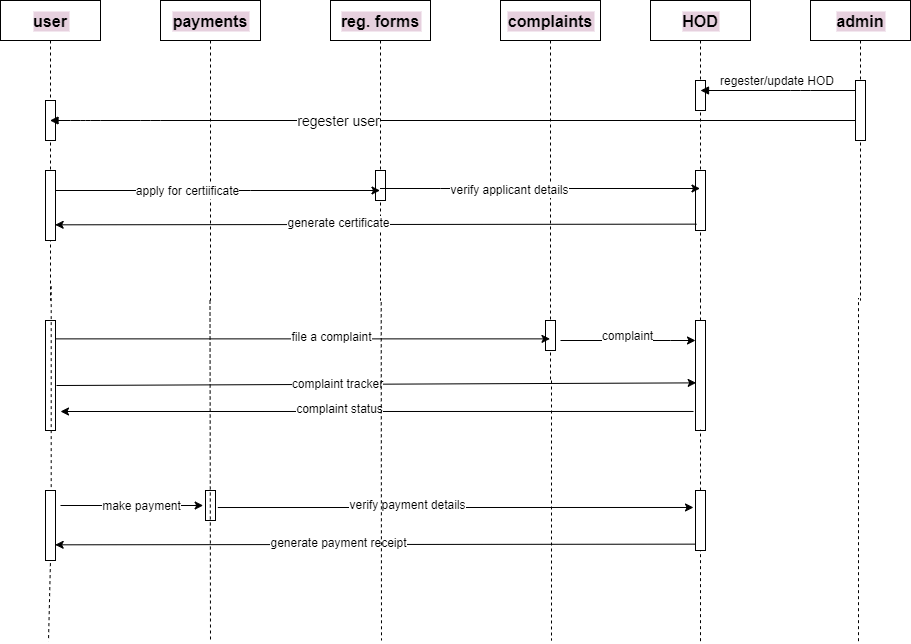

The diagram above was exported from draw.io. Its source (the exported page's mxGraphModel, read from the mxfile embedded in the PNG):
<mxGraphModel dx="782" dy="379" grid="1" gridSize="10" guides="1" tooltips="1" connect="1" arrows="1" fold="1" page="1" pageScale="1" pageWidth="850" pageHeight="1100" math="0" shadow="0">
  <root>
    <mxCell id="0" />
    <mxCell id="1" parent="0" />
    <mxCell id="3nuBFxr9cyL0pnOWT2aG-1" value="user" style="shape=umlLifeline;perimeter=lifelinePerimeter;container=1;collapsible=0;recursiveResize=0;rounded=0;shadow=0;strokeWidth=1;fontSize=16;fontStyle=1;labelBackgroundColor=#E6D0DE;" parent="1" vertex="1">
      <mxGeometry x="140" y="80" width="100" height="300" as="geometry" />
    </mxCell>
    <mxCell id="3nuBFxr9cyL0pnOWT2aG-4" value="" style="points=[];perimeter=orthogonalPerimeter;rounded=0;shadow=0;strokeWidth=1;" parent="3nuBFxr9cyL0pnOWT2aG-1" vertex="1">
      <mxGeometry x="45" y="100" width="10" height="40" as="geometry" />
    </mxCell>
    <mxCell id="UkENkVAVcF8ejG2GyHXD-13" value="" style="points=[];perimeter=orthogonalPerimeter;rounded=0;shadow=0;strokeWidth=1;" vertex="1" parent="3nuBFxr9cyL0pnOWT2aG-1">
      <mxGeometry x="45" y="170" width="10" height="70" as="geometry" />
    </mxCell>
    <mxCell id="3nuBFxr9cyL0pnOWT2aG-5" value="payments" style="shape=umlLifeline;perimeter=lifelinePerimeter;container=1;collapsible=0;recursiveResize=0;rounded=0;shadow=0;strokeWidth=1;fontStyle=1;fontSize=16;labelBackgroundColor=#E6D0DE;" parent="1" vertex="1">
      <mxGeometry x="300" y="80" width="100" height="300" as="geometry" />
    </mxCell>
    <mxCell id="3nuBFxr9cyL0pnOWT2aG-9" value="" style="verticalAlign=bottom;endArrow=block;shadow=0;strokeWidth=1;" parent="1" source="UkENkVAVcF8ejG2GyHXD-7" target="3nuBFxr9cyL0pnOWT2aG-1" edge="1">
      <mxGeometry relative="1" as="geometry">
        <mxPoint x="240" y="200" as="sourcePoint" />
        <Array as="points">
          <mxPoint x="290" y="200" />
          <mxPoint x="230" y="200" />
          <mxPoint x="220" y="200" />
        </Array>
      </mxGeometry>
    </mxCell>
    <mxCell id="UkENkVAVcF8ejG2GyHXD-19" value="regester user" style="edgeLabel;html=1;align=center;verticalAlign=middle;resizable=0;points=[];fontSize=14;" vertex="1" connectable="0" parent="3nuBFxr9cyL0pnOWT2aG-9">
      <mxGeometry x="0.2901" relative="1" as="geometry">
        <mxPoint as="offset" />
      </mxGeometry>
    </mxCell>
    <mxCell id="UkENkVAVcF8ejG2GyHXD-1" value="reg. forms" style="shape=umlLifeline;perimeter=lifelinePerimeter;container=1;collapsible=0;recursiveResize=0;rounded=0;shadow=0;strokeWidth=1;fontStyle=1;fontSize=16;labelBackgroundColor=#E6D0DE;" vertex="1" parent="1">
      <mxGeometry x="470" y="80" width="100" height="300" as="geometry" />
    </mxCell>
    <mxCell id="UkENkVAVcF8ejG2GyHXD-2" value="" style="points=[];perimeter=orthogonalPerimeter;rounded=0;shadow=0;strokeWidth=1;" vertex="1" parent="UkENkVAVcF8ejG2GyHXD-1">
      <mxGeometry x="45" y="170" width="10" height="30" as="geometry" />
    </mxCell>
    <mxCell id="UkENkVAVcF8ejG2GyHXD-3" value="complaints" style="shape=umlLifeline;perimeter=lifelinePerimeter;container=1;collapsible=0;recursiveResize=0;rounded=0;shadow=0;strokeWidth=1;fontStyle=1;fontSize=16;labelBackgroundColor=#E6D0DE;" vertex="1" parent="1">
      <mxGeometry x="640" y="80" width="100" height="380" as="geometry" />
    </mxCell>
    <mxCell id="UkENkVAVcF8ejG2GyHXD-5" value="HOD" style="shape=umlLifeline;perimeter=lifelinePerimeter;container=1;collapsible=0;recursiveResize=0;rounded=0;shadow=0;strokeWidth=1;fontStyle=1;fontSize=16;labelBackgroundColor=#E6D0DE;" vertex="1" parent="1">
      <mxGeometry x="790" y="80" width="100" height="300" as="geometry" />
    </mxCell>
    <mxCell id="UkENkVAVcF8ejG2GyHXD-6" value="" style="points=[];perimeter=orthogonalPerimeter;rounded=0;shadow=0;strokeWidth=1;" vertex="1" parent="UkENkVAVcF8ejG2GyHXD-5">
      <mxGeometry x="45" y="80" width="10" height="30" as="geometry" />
    </mxCell>
    <mxCell id="UkENkVAVcF8ejG2GyHXD-20" value="" style="points=[];perimeter=orthogonalPerimeter;rounded=0;shadow=0;strokeWidth=1;" vertex="1" parent="UkENkVAVcF8ejG2GyHXD-5">
      <mxGeometry x="45" y="170" width="10" height="60" as="geometry" />
    </mxCell>
    <mxCell id="UkENkVAVcF8ejG2GyHXD-7" value="admin" style="shape=umlLifeline;perimeter=lifelinePerimeter;container=1;collapsible=0;recursiveResize=0;rounded=0;shadow=0;strokeWidth=1;fontSize=16;fontStyle=1;labelBackgroundColor=#E6D0DE;" vertex="1" parent="1">
      <mxGeometry x="950" y="80" width="100" height="300" as="geometry" />
    </mxCell>
    <mxCell id="UkENkVAVcF8ejG2GyHXD-8" value="" style="points=[];perimeter=orthogonalPerimeter;rounded=0;shadow=0;strokeWidth=1;" vertex="1" parent="UkENkVAVcF8ejG2GyHXD-7">
      <mxGeometry x="45" y="80" width="10" height="60" as="geometry" />
    </mxCell>
    <mxCell id="UkENkVAVcF8ejG2GyHXD-9" value="regester/update HOD" style="verticalAlign=bottom;endArrow=block;shadow=0;strokeWidth=1;fontSize=12;" edge="1" parent="1">
      <mxGeometry relative="1" as="geometry">
        <mxPoint x="995" y="170" as="sourcePoint" />
        <mxPoint x="840" y="170" as="targetPoint" />
        <Array as="points">
          <mxPoint x="940" y="170" />
        </Array>
      </mxGeometry>
    </mxCell>
    <mxCell id="UkENkVAVcF8ejG2GyHXD-17" value="" style="endArrow=classic;html=1;rounded=0;" edge="1" parent="1" source="UkENkVAVcF8ejG2GyHXD-13" target="UkENkVAVcF8ejG2GyHXD-1">
      <mxGeometry width="50" height="50" relative="1" as="geometry">
        <mxPoint x="400" y="410" as="sourcePoint" />
        <mxPoint x="450" y="360" as="targetPoint" />
        <Array as="points">
          <mxPoint x="390" y="270" />
        </Array>
      </mxGeometry>
    </mxCell>
    <mxCell id="UkENkVAVcF8ejG2GyHXD-18" value="apply for certiificate" style="edgeLabel;html=1;align=center;verticalAlign=middle;resizable=0;points=[];fontSize=12;" vertex="1" connectable="0" parent="UkENkVAVcF8ejG2GyHXD-17">
      <mxGeometry x="-0.1926" relative="1" as="geometry">
        <mxPoint as="offset" />
      </mxGeometry>
    </mxCell>
    <mxCell id="UkENkVAVcF8ejG2GyHXD-21" value="" style="endArrow=classic;html=1;rounded=0;fontSize=12;" edge="1" parent="1" source="UkENkVAVcF8ejG2GyHXD-1" target="UkENkVAVcF8ejG2GyHXD-5">
      <mxGeometry width="50" height="50" relative="1" as="geometry">
        <mxPoint x="540" y="268" as="sourcePoint" />
        <mxPoint x="670" y="160" as="targetPoint" />
        <Array as="points">
          <mxPoint x="580" y="268" />
        </Array>
      </mxGeometry>
    </mxCell>
    <mxCell id="UkENkVAVcF8ejG2GyHXD-22" value="verify applicant details" style="edgeLabel;html=1;align=center;verticalAlign=middle;resizable=0;points=[];fontSize=12;" vertex="1" connectable="0" parent="UkENkVAVcF8ejG2GyHXD-21">
      <mxGeometry x="-0.1927" y="-1" relative="1" as="geometry">
        <mxPoint as="offset" />
      </mxGeometry>
    </mxCell>
    <mxCell id="UkENkVAVcF8ejG2GyHXD-24" value="" style="endArrow=classic;html=1;rounded=0;exitX=0.1;exitY=0.894;exitDx=0;exitDy=0;exitPerimeter=0;entryX=0.967;entryY=0.776;entryDx=0;entryDy=0;entryPerimeter=0;" edge="1" parent="1" source="UkENkVAVcF8ejG2GyHXD-20" target="UkENkVAVcF8ejG2GyHXD-13">
      <mxGeometry width="50" height="50" relative="1" as="geometry">
        <mxPoint x="450" y="310" as="sourcePoint" />
        <mxPoint x="500" y="260" as="targetPoint" />
      </mxGeometry>
    </mxCell>
    <mxCell id="UkENkVAVcF8ejG2GyHXD-25" value="generate certificate" style="edgeLabel;html=1;align=center;verticalAlign=middle;resizable=0;points=[];fontSize=12;" vertex="1" connectable="0" parent="UkENkVAVcF8ejG2GyHXD-24">
      <mxGeometry x="0.1206" y="-2" relative="1" as="geometry">
        <mxPoint x="1" as="offset" />
      </mxGeometry>
    </mxCell>
    <mxCell id="UkENkVAVcF8ejG2GyHXD-26" value="" style="points=[];perimeter=orthogonalPerimeter;rounded=0;shadow=0;strokeWidth=1;" vertex="1" parent="1">
      <mxGeometry x="185" y="400" width="10" height="110" as="geometry" />
    </mxCell>
    <mxCell id="UkENkVAVcF8ejG2GyHXD-33" value="" style="endArrow=classic;html=1;rounded=0;exitX=-0.2;exitY=0.827;exitDx=0;exitDy=0;exitPerimeter=0;" edge="1" parent="1" source="UkENkVAVcF8ejG2GyHXD-28">
      <mxGeometry width="50" height="50" relative="1" as="geometry">
        <mxPoint x="455" y="460" as="sourcePoint" />
        <mxPoint x="200" y="491" as="targetPoint" />
      </mxGeometry>
    </mxCell>
    <mxCell id="UkENkVAVcF8ejG2GyHXD-34" value="complaint status" style="edgeLabel;html=1;align=center;verticalAlign=middle;resizable=0;points=[];fontSize=12;" vertex="1" connectable="0" parent="UkENkVAVcF8ejG2GyHXD-33">
      <mxGeometry x="0.1206" y="-2" relative="1" as="geometry">
        <mxPoint x="1" as="offset" />
      </mxGeometry>
    </mxCell>
    <mxCell id="UkENkVAVcF8ejG2GyHXD-27" value="" style="points=[];perimeter=orthogonalPerimeter;rounded=0;shadow=0;strokeWidth=1;" vertex="1" parent="1">
      <mxGeometry x="685" y="400" width="10" height="30" as="geometry" />
    </mxCell>
    <mxCell id="UkENkVAVcF8ejG2GyHXD-37" value="" style="endArrow=classic;html=1;rounded=0;exitX=1.033;exitY=0.167;exitDx=0;exitDy=0;exitPerimeter=0;" edge="1" parent="1" source="UkENkVAVcF8ejG2GyHXD-26" target="UkENkVAVcF8ejG2GyHXD-3">
      <mxGeometry width="50" height="50" relative="1" as="geometry">
        <mxPoint x="390" y="410" as="sourcePoint" />
        <mxPoint x="440" y="360" as="targetPoint" />
      </mxGeometry>
    </mxCell>
    <mxCell id="UkENkVAVcF8ejG2GyHXD-38" value="file a complaint" style="edgeLabel;html=1;align=center;verticalAlign=middle;resizable=0;points=[];fontSize=12;" vertex="1" connectable="0" parent="UkENkVAVcF8ejG2GyHXD-37">
      <mxGeometry x="0.6971" y="-1" relative="1" as="geometry">
        <mxPoint x="-144" y="-3" as="offset" />
      </mxGeometry>
    </mxCell>
    <mxCell id="UkENkVAVcF8ejG2GyHXD-39" value="" style="endArrow=classic;html=1;rounded=0;" edge="1" parent="1" target="UkENkVAVcF8ejG2GyHXD-28">
      <mxGeometry width="50" height="50" relative="1" as="geometry">
        <mxPoint x="700" y="420" as="sourcePoint" />
        <mxPoint x="550" y="360" as="targetPoint" />
        <Array as="points">
          <mxPoint x="760" y="420" />
          <mxPoint x="810" y="420" />
        </Array>
      </mxGeometry>
    </mxCell>
    <mxCell id="UkENkVAVcF8ejG2GyHXD-40" value="complaint" style="edgeLabel;html=1;align=center;verticalAlign=middle;resizable=0;points=[];fontSize=12;" vertex="1" connectable="0" parent="UkENkVAVcF8ejG2GyHXD-39">
      <mxGeometry x="-0.019" y="-2" relative="1" as="geometry">
        <mxPoint y="-7" as="offset" />
      </mxGeometry>
    </mxCell>
    <mxCell id="UkENkVAVcF8ejG2GyHXD-41" value="" style="endArrow=classic;html=1;rounded=0;exitX=1.1;exitY=0.591;exitDx=0;exitDy=0;exitPerimeter=0;entryX=0.067;entryY=0.567;entryDx=0;entryDy=0;entryPerimeter=0;" edge="1" parent="1" source="UkENkVAVcF8ejG2GyHXD-26" target="UkENkVAVcF8ejG2GyHXD-28">
      <mxGeometry width="50" height="50" relative="1" as="geometry">
        <mxPoint x="480" y="510" as="sourcePoint" />
        <mxPoint x="530" y="460" as="targetPoint" />
      </mxGeometry>
    </mxCell>
    <mxCell id="UkENkVAVcF8ejG2GyHXD-42" value="complaint tracker" style="edgeLabel;html=1;align=center;verticalAlign=middle;resizable=0;points=[];fontSize=12;" vertex="1" connectable="0" parent="UkENkVAVcF8ejG2GyHXD-41">
      <mxGeometry x="0.1882" relative="1" as="geometry">
        <mxPoint x="-99" as="offset" />
      </mxGeometry>
    </mxCell>
    <mxCell id="UkENkVAVcF8ejG2GyHXD-44" value="" style="points=[];perimeter=orthogonalPerimeter;rounded=0;shadow=0;strokeWidth=1;" vertex="1" parent="1">
      <mxGeometry x="345" y="570" width="10" height="30" as="geometry" />
    </mxCell>
    <mxCell id="UkENkVAVcF8ejG2GyHXD-50" value="" style="endArrow=classic;html=1;rounded=0;exitX=0.1;exitY=0.894;exitDx=0;exitDy=0;exitPerimeter=0;entryX=0.967;entryY=0.776;entryDx=0;entryDy=0;entryPerimeter=0;" edge="1" parent="1" source="UkENkVAVcF8ejG2GyHXD-45" target="UkENkVAVcF8ejG2GyHXD-43">
      <mxGeometry width="50" height="50" relative="1" as="geometry">
        <mxPoint x="455" y="630" as="sourcePoint" />
        <mxPoint x="505" y="580" as="targetPoint" />
      </mxGeometry>
    </mxCell>
    <mxCell id="UkENkVAVcF8ejG2GyHXD-51" value="generate payment receipt" style="edgeLabel;html=1;align=center;verticalAlign=middle;resizable=0;points=[];fontSize=12;" vertex="1" connectable="0" parent="UkENkVAVcF8ejG2GyHXD-50">
      <mxGeometry x="0.1206" y="-2" relative="1" as="geometry">
        <mxPoint x="1" as="offset" />
      </mxGeometry>
    </mxCell>
    <mxCell id="UkENkVAVcF8ejG2GyHXD-52" value="" style="endArrow=classic;html=1;rounded=0;entryX=-0.233;entryY=0.5;entryDx=0;entryDy=0;entryPerimeter=0;" edge="1" parent="1" target="UkENkVAVcF8ejG2GyHXD-44">
      <mxGeometry width="50" height="50" relative="1" as="geometry">
        <mxPoint x="200" y="585" as="sourcePoint" />
        <mxPoint x="530" y="560" as="targetPoint" />
      </mxGeometry>
    </mxCell>
    <mxCell id="UkENkVAVcF8ejG2GyHXD-53" value="make payment" style="edgeLabel;html=1;align=center;verticalAlign=middle;resizable=0;points=[];fontSize=12;" vertex="1" connectable="0" parent="UkENkVAVcF8ejG2GyHXD-52">
      <mxGeometry x="0.4579" relative="1" as="geometry">
        <mxPoint x="-24" as="offset" />
      </mxGeometry>
    </mxCell>
    <mxCell id="UkENkVAVcF8ejG2GyHXD-54" value="" style="endArrow=classic;html=1;rounded=0;exitX=1.233;exitY=0.567;exitDx=0;exitDy=0;exitPerimeter=0;entryX=-0.2;entryY=0.283;entryDx=0;entryDy=0;entryPerimeter=0;" edge="1" parent="1" source="UkENkVAVcF8ejG2GyHXD-44" target="UkENkVAVcF8ejG2GyHXD-45">
      <mxGeometry width="50" height="50" relative="1" as="geometry">
        <mxPoint x="480" y="610" as="sourcePoint" />
        <mxPoint x="530" y="560" as="targetPoint" />
      </mxGeometry>
    </mxCell>
    <mxCell id="UkENkVAVcF8ejG2GyHXD-55" value="verify payment details" style="edgeLabel;html=1;align=center;verticalAlign=middle;resizable=0;points=[];fontSize=12;" vertex="1" connectable="0" parent="UkENkVAVcF8ejG2GyHXD-54">
      <mxGeometry x="0.2927" y="-3" relative="1" as="geometry">
        <mxPoint x="-118" y="-5" as="offset" />
      </mxGeometry>
    </mxCell>
    <mxCell id="UkENkVAVcF8ejG2GyHXD-58" value="" style="endArrow=none;dashed=1;html=1;rounded=0;fontSize=12;" edge="1" parent="1">
      <mxGeometry width="50" height="50" relative="1" as="geometry">
        <mxPoint x="691" y="460" as="sourcePoint" />
        <mxPoint x="691" y="720" as="targetPoint" />
      </mxGeometry>
    </mxCell>
    <mxCell id="UkENkVAVcF8ejG2GyHXD-59" value="" style="endArrow=none;dashed=1;html=1;rounded=0;fontSize=12;exitX=0.507;exitY=1.006;exitDx=0;exitDy=0;exitPerimeter=0;" edge="1" parent="1" source="UkENkVAVcF8ejG2GyHXD-1">
      <mxGeometry width="50" height="50" relative="1" as="geometry">
        <mxPoint x="700" y="410" as="sourcePoint" />
        <mxPoint x="521" y="720" as="targetPoint" />
      </mxGeometry>
    </mxCell>
    <mxCell id="UkENkVAVcF8ejG2GyHXD-60" value="" style="endArrow=none;dashed=1;html=1;rounded=0;fontSize=12;" edge="1" parent="1" source="3nuBFxr9cyL0pnOWT2aG-5">
      <mxGeometry width="50" height="50" relative="1" as="geometry">
        <mxPoint x="520" y="410" as="sourcePoint" />
        <mxPoint x="350" y="722" as="targetPoint" />
      </mxGeometry>
    </mxCell>
    <mxCell id="UkENkVAVcF8ejG2GyHXD-61" value="" style="endArrow=none;dashed=1;html=1;rounded=0;fontSize=12;exitX=0.507;exitY=0.952;exitDx=0;exitDy=0;exitPerimeter=0;startArrow=none;" edge="1" parent="1" source="UkENkVAVcF8ejG2GyHXD-43">
      <mxGeometry width="50" height="50" relative="1" as="geometry">
        <mxPoint x="520" y="420" as="sourcePoint" />
        <mxPoint x="188" y="720.6666259765625" as="targetPoint" />
      </mxGeometry>
    </mxCell>
    <mxCell id="UkENkVAVcF8ejG2GyHXD-62" value="" style="endArrow=none;dashed=1;html=1;rounded=0;fontSize=12;entryX=0.5;entryY=0.994;entryDx=0;entryDy=0;entryPerimeter=0;startArrow=none;" edge="1" parent="1" source="UkENkVAVcF8ejG2GyHXD-28" target="UkENkVAVcF8ejG2GyHXD-5">
      <mxGeometry width="50" height="50" relative="1" as="geometry">
        <mxPoint x="840" y="720.6666870117188" as="sourcePoint" />
        <mxPoint x="570" y="380" as="targetPoint" />
      </mxGeometry>
    </mxCell>
    <mxCell id="UkENkVAVcF8ejG2GyHXD-63" value="" style="endArrow=none;dashed=1;html=1;rounded=0;fontSize=12;entryX=0.48;entryY=0.992;entryDx=0;entryDy=0;entryPerimeter=0;" edge="1" parent="1" target="UkENkVAVcF8ejG2GyHXD-7">
      <mxGeometry width="50" height="50" relative="1" as="geometry">
        <mxPoint x="998" y="720.6666259765625" as="sourcePoint" />
        <mxPoint x="960" y="500" as="targetPoint" />
      </mxGeometry>
    </mxCell>
    <mxCell id="UkENkVAVcF8ejG2GyHXD-43" value="" style="points=[];perimeter=orthogonalPerimeter;rounded=0;shadow=0;strokeWidth=1;" vertex="1" parent="1">
      <mxGeometry x="185" y="570" width="10" height="70" as="geometry" />
    </mxCell>
    <mxCell id="UkENkVAVcF8ejG2GyHXD-64" value="" style="endArrow=none;dashed=1;html=1;rounded=0;fontSize=12;exitX=0.507;exitY=0.952;exitDx=0;exitDy=0;exitPerimeter=0;" edge="1" parent="1" source="3nuBFxr9cyL0pnOWT2aG-1" target="UkENkVAVcF8ejG2GyHXD-43">
      <mxGeometry width="50" height="50" relative="1" as="geometry">
        <mxPoint x="190.70000000000005" y="365.5999999999999" as="sourcePoint" />
        <mxPoint x="188" y="720.6666259765625" as="targetPoint" />
      </mxGeometry>
    </mxCell>
    <mxCell id="UkENkVAVcF8ejG2GyHXD-28" value="" style="points=[];perimeter=orthogonalPerimeter;rounded=0;shadow=0;strokeWidth=1;" vertex="1" parent="1">
      <mxGeometry x="835" y="400" width="10" height="110" as="geometry" />
    </mxCell>
    <mxCell id="UkENkVAVcF8ejG2GyHXD-65" value="" style="endArrow=none;dashed=1;html=1;rounded=0;fontSize=12;entryX=0.5;entryY=0.994;entryDx=0;entryDy=0;entryPerimeter=0;startArrow=none;" edge="1" parent="1" source="UkENkVAVcF8ejG2GyHXD-45" target="UkENkVAVcF8ejG2GyHXD-28">
      <mxGeometry width="50" height="50" relative="1" as="geometry">
        <mxPoint x="840" y="720.6666870117188" as="sourcePoint" />
        <mxPoint x="840" y="378.20000000000005" as="targetPoint" />
      </mxGeometry>
    </mxCell>
    <mxCell id="UkENkVAVcF8ejG2GyHXD-45" value="" style="points=[];perimeter=orthogonalPerimeter;rounded=0;shadow=0;strokeWidth=1;" vertex="1" parent="1">
      <mxGeometry x="835" y="570" width="10" height="60" as="geometry" />
    </mxCell>
    <mxCell id="UkENkVAVcF8ejG2GyHXD-66" value="" style="endArrow=none;dashed=1;html=1;rounded=0;fontSize=12;entryX=0.5;entryY=0.994;entryDx=0;entryDy=0;entryPerimeter=0;" edge="1" parent="1" target="UkENkVAVcF8ejG2GyHXD-45">
      <mxGeometry width="50" height="50" relative="1" as="geometry">
        <mxPoint x="840" y="720.6666870117188" as="sourcePoint" />
        <mxPoint x="840" y="509.34000000000003" as="targetPoint" />
      </mxGeometry>
    </mxCell>
  </root>
</mxGraphModel>